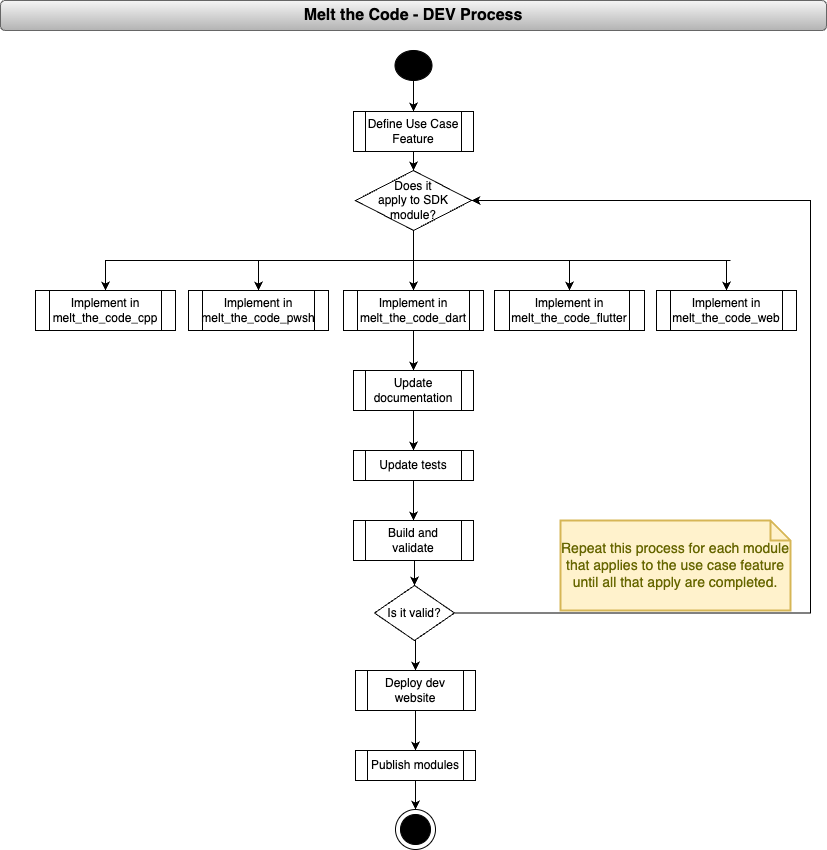

The diagram above was exported from draw.io. Its source (the exported page's mxGraphModel, read from the mxfile embedded in the PNG):
<mxGraphModel dx="1060" dy="674" grid="1" gridSize="10" guides="1" tooltips="1" connect="1" arrows="1" fold="1" page="1" pageScale="1" pageWidth="827" pageHeight="1169" background="#ffffff" math="0" shadow="0">
  <root>
    <mxCell id="WIyWlLk6GJQsqaUBKTNV-0" />
    <mxCell id="WIyWlLk6GJQsqaUBKTNV-1" parent="WIyWlLk6GJQsqaUBKTNV-0" />
    <mxCell id="fsht50BKHaNMjUpTAXYy-0" value="Melt the Code - DEV Process" style="rounded=1;whiteSpace=wrap;html=1;fillColor=#f5f5f5;gradientColor=#b3b3b3;strokeColor=#666666;fontStyle=1;fontSize=16;" vertex="1" parent="WIyWlLk6GJQsqaUBKTNV-1">
      <mxGeometry width="826" height="30" as="geometry" />
    </mxCell>
    <mxCell id="fsht50BKHaNMjUpTAXYy-4" style="edgeStyle=orthogonalEdgeStyle;rounded=0;orthogonalLoop=1;jettySize=auto;html=1;exitX=0.5;exitY=1;exitDx=0;exitDy=0;entryX=0.5;entryY=0;entryDx=0;entryDy=0;fontSize=12;" edge="1" parent="WIyWlLk6GJQsqaUBKTNV-1" source="fsht50BKHaNMjUpTAXYy-1" target="fsht50BKHaNMjUpTAXYy-2">
      <mxGeometry relative="1" as="geometry" />
    </mxCell>
    <mxCell id="fsht50BKHaNMjUpTAXYy-1" value="" style="ellipse;whiteSpace=wrap;html=1;fontSize=16;fillColor=#000000;" vertex="1" parent="WIyWlLk6GJQsqaUBKTNV-1">
      <mxGeometry x="394.5" y="50" width="37" height="30" as="geometry" />
    </mxCell>
    <mxCell id="fsht50BKHaNMjUpTAXYy-6" style="edgeStyle=orthogonalEdgeStyle;rounded=0;orthogonalLoop=1;jettySize=auto;html=1;exitX=0.5;exitY=1;exitDx=0;exitDy=0;entryX=0.5;entryY=0;entryDx=0;entryDy=0;fontSize=12;" edge="1" parent="WIyWlLk6GJQsqaUBKTNV-1" source="fsht50BKHaNMjUpTAXYy-2" target="fsht50BKHaNMjUpTAXYy-5">
      <mxGeometry relative="1" as="geometry" />
    </mxCell>
    <mxCell id="fsht50BKHaNMjUpTAXYy-2" value="Define Use Case Feature" style="shape=process;whiteSpace=wrap;html=1;backgroundOutline=1;fontSize=12;fillColor=#FFFFFF;" vertex="1" parent="WIyWlLk6GJQsqaUBKTNV-1">
      <mxGeometry x="353" y="111" width="120" height="40" as="geometry" />
    </mxCell>
    <mxCell id="fsht50BKHaNMjUpTAXYy-13" style="edgeStyle=orthogonalEdgeStyle;rounded=0;orthogonalLoop=1;jettySize=auto;html=1;exitX=0.5;exitY=0;exitDx=0;exitDy=0;fontSize=12;startArrow=classic;startFill=1;endArrow=none;endFill=0;" edge="1" parent="WIyWlLk6GJQsqaUBKTNV-1" source="fsht50BKHaNMjUpTAXYy-3">
      <mxGeometry relative="1" as="geometry">
        <mxPoint x="726" y="260" as="targetPoint" />
        <Array as="points">
          <mxPoint x="726" y="260" />
        </Array>
      </mxGeometry>
    </mxCell>
    <mxCell id="fsht50BKHaNMjUpTAXYy-3" value="Implement in melt_the_code_web" style="shape=process;whiteSpace=wrap;html=1;backgroundOutline=1;fontSize=12;fillColor=default;" vertex="1" parent="WIyWlLk6GJQsqaUBKTNV-1">
      <mxGeometry x="656" y="290" width="140" height="40" as="geometry" />
    </mxCell>
    <mxCell id="fsht50BKHaNMjUpTAXYy-12" style="edgeStyle=orthogonalEdgeStyle;rounded=0;orthogonalLoop=1;jettySize=auto;html=1;exitX=0.5;exitY=1;exitDx=0;exitDy=0;fontSize=12;entryX=0.5;entryY=0;entryDx=0;entryDy=0;" edge="1" parent="WIyWlLk6GJQsqaUBKTNV-1" source="fsht50BKHaNMjUpTAXYy-5" target="fsht50BKHaNMjUpTAXYy-8">
      <mxGeometry relative="1" as="geometry">
        <mxPoint x="413" y="260" as="targetPoint" />
      </mxGeometry>
    </mxCell>
    <mxCell id="fsht50BKHaNMjUpTAXYy-5" value="Does it &lt;br&gt;apply to SDK module?" style="rhombus;whiteSpace=wrap;html=1;fontSize=12;fillColor=default;" vertex="1" parent="WIyWlLk6GJQsqaUBKTNV-1">
      <mxGeometry x="355" y="170" width="116" height="60" as="geometry" />
    </mxCell>
    <mxCell id="fsht50BKHaNMjUpTAXYy-14" style="edgeStyle=orthogonalEdgeStyle;rounded=0;orthogonalLoop=1;jettySize=auto;html=1;exitX=0.5;exitY=0;exitDx=0;exitDy=0;fontSize=12;startArrow=classic;startFill=1;endArrow=none;endFill=0;" edge="1" parent="WIyWlLk6GJQsqaUBKTNV-1" source="fsht50BKHaNMjUpTAXYy-7">
      <mxGeometry relative="1" as="geometry">
        <mxPoint x="584" y="260" as="targetPoint" />
        <Array as="points">
          <mxPoint x="569" y="260" />
        </Array>
      </mxGeometry>
    </mxCell>
    <mxCell id="fsht50BKHaNMjUpTAXYy-7" value="Implement in melt_the_code_flutter" style="shape=process;whiteSpace=wrap;html=1;backgroundOutline=1;fontSize=12;fillColor=default;" vertex="1" parent="WIyWlLk6GJQsqaUBKTNV-1">
      <mxGeometry x="494" y="290" width="150" height="40" as="geometry" />
    </mxCell>
    <mxCell id="fsht50BKHaNMjUpTAXYy-20" style="edgeStyle=orthogonalEdgeStyle;rounded=0;orthogonalLoop=1;jettySize=auto;html=1;exitX=0.5;exitY=1;exitDx=0;exitDy=0;entryX=0.5;entryY=0;entryDx=0;entryDy=0;fontSize=12;startArrow=none;startFill=0;endArrow=classic;endFill=1;" edge="1" parent="WIyWlLk6GJQsqaUBKTNV-1" source="fsht50BKHaNMjUpTAXYy-8" target="fsht50BKHaNMjUpTAXYy-17">
      <mxGeometry relative="1" as="geometry" />
    </mxCell>
    <mxCell id="fsht50BKHaNMjUpTAXYy-8" value="Implement in melt_the_code_dart" style="shape=process;whiteSpace=wrap;html=1;backgroundOutline=1;fontSize=12;fillColor=default;" vertex="1" parent="WIyWlLk6GJQsqaUBKTNV-1">
      <mxGeometry x="343" y="290" width="140" height="40" as="geometry" />
    </mxCell>
    <mxCell id="fsht50BKHaNMjUpTAXYy-15" style="edgeStyle=orthogonalEdgeStyle;rounded=0;orthogonalLoop=1;jettySize=auto;html=1;exitX=0.5;exitY=0;exitDx=0;exitDy=0;fontSize=12;startArrow=classic;startFill=1;endArrow=none;endFill=0;" edge="1" parent="WIyWlLk6GJQsqaUBKTNV-1" source="fsht50BKHaNMjUpTAXYy-9">
      <mxGeometry relative="1" as="geometry">
        <mxPoint x="239" y="260" as="targetPoint" />
        <Array as="points">
          <mxPoint x="258" y="260" />
        </Array>
      </mxGeometry>
    </mxCell>
    <mxCell id="fsht50BKHaNMjUpTAXYy-9" value="Implement in melt_the_code_pwsh" style="shape=process;whiteSpace=wrap;html=1;backgroundOutline=1;fontSize=12;fillColor=default;" vertex="1" parent="WIyWlLk6GJQsqaUBKTNV-1">
      <mxGeometry x="188" y="290" width="140" height="40" as="geometry" />
    </mxCell>
    <mxCell id="fsht50BKHaNMjUpTAXYy-16" style="edgeStyle=orthogonalEdgeStyle;rounded=0;orthogonalLoop=1;jettySize=auto;html=1;exitX=0.5;exitY=0;exitDx=0;exitDy=0;fontSize=12;startArrow=classic;startFill=1;endArrow=none;endFill=0;" edge="1" parent="WIyWlLk6GJQsqaUBKTNV-1" source="fsht50BKHaNMjUpTAXYy-10">
      <mxGeometry relative="1" as="geometry">
        <mxPoint x="110" y="260" as="targetPoint" />
        <Array as="points">
          <mxPoint x="105" y="260" />
        </Array>
      </mxGeometry>
    </mxCell>
    <mxCell id="fsht50BKHaNMjUpTAXYy-10" value="Implement in melt_the_code_cpp" style="shape=process;whiteSpace=wrap;html=1;backgroundOutline=1;fontSize=12;fillColor=default;" vertex="1" parent="WIyWlLk6GJQsqaUBKTNV-1">
      <mxGeometry x="35" y="290" width="140" height="40" as="geometry" />
    </mxCell>
    <mxCell id="fsht50BKHaNMjUpTAXYy-11" value="" style="endArrow=none;html=1;rounded=0;fontSize=12;" edge="1" parent="WIyWlLk6GJQsqaUBKTNV-1">
      <mxGeometry width="50" height="50" relative="1" as="geometry">
        <mxPoint x="110" y="260" as="sourcePoint" />
        <mxPoint x="730" y="260" as="targetPoint" />
      </mxGeometry>
    </mxCell>
    <mxCell id="fsht50BKHaNMjUpTAXYy-21" style="edgeStyle=orthogonalEdgeStyle;rounded=0;orthogonalLoop=1;jettySize=auto;html=1;exitX=0.5;exitY=1;exitDx=0;exitDy=0;entryX=0.5;entryY=0;entryDx=0;entryDy=0;fontSize=12;startArrow=none;startFill=0;endArrow=classic;endFill=1;" edge="1" parent="WIyWlLk6GJQsqaUBKTNV-1" source="fsht50BKHaNMjUpTAXYy-17" target="fsht50BKHaNMjUpTAXYy-18">
      <mxGeometry relative="1" as="geometry" />
    </mxCell>
    <mxCell id="fsht50BKHaNMjUpTAXYy-17" value="Update documentation" style="shape=process;whiteSpace=wrap;html=1;backgroundOutline=1;fontSize=12;fillColor=default;" vertex="1" parent="WIyWlLk6GJQsqaUBKTNV-1">
      <mxGeometry x="353" y="370" width="120" height="40" as="geometry" />
    </mxCell>
    <mxCell id="fsht50BKHaNMjUpTAXYy-22" style="edgeStyle=orthogonalEdgeStyle;rounded=0;orthogonalLoop=1;jettySize=auto;html=1;exitX=0.5;exitY=1;exitDx=0;exitDy=0;entryX=0.5;entryY=0;entryDx=0;entryDy=0;fontSize=12;startArrow=none;startFill=0;endArrow=classic;endFill=1;" edge="1" parent="WIyWlLk6GJQsqaUBKTNV-1" source="fsht50BKHaNMjUpTAXYy-18" target="fsht50BKHaNMjUpTAXYy-19">
      <mxGeometry relative="1" as="geometry" />
    </mxCell>
    <mxCell id="fsht50BKHaNMjUpTAXYy-18" value="Update tests" style="shape=process;whiteSpace=wrap;html=1;backgroundOutline=1;fontSize=12;fillColor=default;" vertex="1" parent="WIyWlLk6GJQsqaUBKTNV-1">
      <mxGeometry x="353" y="450" width="120" height="30" as="geometry" />
    </mxCell>
    <mxCell id="fsht50BKHaNMjUpTAXYy-24" style="edgeStyle=orthogonalEdgeStyle;rounded=0;orthogonalLoop=1;jettySize=auto;html=1;exitX=0.5;exitY=1;exitDx=0;exitDy=0;entryX=0.5;entryY=0;entryDx=0;entryDy=0;fontSize=12;startArrow=none;startFill=0;endArrow=classic;endFill=1;" edge="1" parent="WIyWlLk6GJQsqaUBKTNV-1" source="fsht50BKHaNMjUpTAXYy-19" target="fsht50BKHaNMjUpTAXYy-23">
      <mxGeometry relative="1" as="geometry" />
    </mxCell>
    <mxCell id="fsht50BKHaNMjUpTAXYy-19" value="Build and validate" style="shape=process;whiteSpace=wrap;html=1;backgroundOutline=1;fontSize=12;fillColor=default;" vertex="1" parent="WIyWlLk6GJQsqaUBKTNV-1">
      <mxGeometry x="353" y="520" width="120" height="40" as="geometry" />
    </mxCell>
    <mxCell id="fsht50BKHaNMjUpTAXYy-25" style="edgeStyle=orthogonalEdgeStyle;rounded=0;orthogonalLoop=1;jettySize=auto;html=1;exitX=1;exitY=0.5;exitDx=0;exitDy=0;entryX=1;entryY=0.5;entryDx=0;entryDy=0;fontSize=12;startArrow=none;startFill=0;endArrow=classic;endFill=1;" edge="1" parent="WIyWlLk6GJQsqaUBKTNV-1" source="fsht50BKHaNMjUpTAXYy-23" target="fsht50BKHaNMjUpTAXYy-5">
      <mxGeometry relative="1" as="geometry">
        <Array as="points">
          <mxPoint x="810" y="613" />
          <mxPoint x="810" y="200" />
        </Array>
      </mxGeometry>
    </mxCell>
    <mxCell id="fsht50BKHaNMjUpTAXYy-28" style="edgeStyle=orthogonalEdgeStyle;rounded=0;orthogonalLoop=1;jettySize=auto;html=1;exitX=0.5;exitY=1;exitDx=0;exitDy=0;entryX=0.5;entryY=0;entryDx=0;entryDy=0;fontSize=12;startArrow=none;startFill=0;endArrow=classic;endFill=1;" edge="1" parent="WIyWlLk6GJQsqaUBKTNV-1" source="fsht50BKHaNMjUpTAXYy-23" target="fsht50BKHaNMjUpTAXYy-26">
      <mxGeometry relative="1" as="geometry" />
    </mxCell>
    <mxCell id="fsht50BKHaNMjUpTAXYy-23" value="Is it valid?" style="rhombus;whiteSpace=wrap;html=1;fontSize=12;fillColor=default;" vertex="1" parent="WIyWlLk6GJQsqaUBKTNV-1">
      <mxGeometry x="374" y="585" width="80" height="55" as="geometry" />
    </mxCell>
    <mxCell id="fsht50BKHaNMjUpTAXYy-29" style="edgeStyle=orthogonalEdgeStyle;rounded=0;orthogonalLoop=1;jettySize=auto;html=1;exitX=0.5;exitY=1;exitDx=0;exitDy=0;entryX=0.5;entryY=0;entryDx=0;entryDy=0;fontSize=12;startArrow=none;startFill=0;endArrow=classic;endFill=1;" edge="1" parent="WIyWlLk6GJQsqaUBKTNV-1" source="fsht50BKHaNMjUpTAXYy-26" target="fsht50BKHaNMjUpTAXYy-27">
      <mxGeometry relative="1" as="geometry" />
    </mxCell>
    <mxCell id="fsht50BKHaNMjUpTAXYy-26" value="Deploy dev website" style="shape=process;whiteSpace=wrap;html=1;backgroundOutline=1;fontSize=12;fillColor=default;" vertex="1" parent="WIyWlLk6GJQsqaUBKTNV-1">
      <mxGeometry x="355" y="670" width="120" height="40" as="geometry" />
    </mxCell>
    <mxCell id="fsht50BKHaNMjUpTAXYy-33" style="edgeStyle=orthogonalEdgeStyle;rounded=0;orthogonalLoop=1;jettySize=auto;html=1;exitX=0.5;exitY=1;exitDx=0;exitDy=0;entryX=0.5;entryY=0;entryDx=0;entryDy=0;fontSize=12;startArrow=none;startFill=0;endArrow=classic;endFill=1;" edge="1" parent="WIyWlLk6GJQsqaUBKTNV-1" source="fsht50BKHaNMjUpTAXYy-27" target="fsht50BKHaNMjUpTAXYy-31">
      <mxGeometry relative="1" as="geometry" />
    </mxCell>
    <mxCell id="fsht50BKHaNMjUpTAXYy-27" value="Publish modules" style="shape=process;whiteSpace=wrap;html=1;backgroundOutline=1;fontSize=12;fillColor=default;" vertex="1" parent="WIyWlLk6GJQsqaUBKTNV-1">
      <mxGeometry x="355" y="750" width="120" height="30" as="geometry" />
    </mxCell>
    <mxCell id="fsht50BKHaNMjUpTAXYy-32" value="" style="group" vertex="1" connectable="0" parent="WIyWlLk6GJQsqaUBKTNV-1">
      <mxGeometry x="395" y="809" width="40" height="40" as="geometry" />
    </mxCell>
    <mxCell id="fsht50BKHaNMjUpTAXYy-31" value="" style="ellipse;whiteSpace=wrap;html=1;aspect=fixed;fontSize=12;fillColor=default;" vertex="1" parent="fsht50BKHaNMjUpTAXYy-32">
      <mxGeometry width="40" height="40" as="geometry" />
    </mxCell>
    <mxCell id="fsht50BKHaNMjUpTAXYy-30" value="" style="ellipse;whiteSpace=wrap;html=1;aspect=fixed;fontSize=12;fillColor=#000000;" vertex="1" parent="fsht50BKHaNMjUpTAXYy-32">
      <mxGeometry x="5" y="5" width="30" height="30" as="geometry" />
    </mxCell>
    <mxCell id="fsht50BKHaNMjUpTAXYy-34" value="Repeat this process for each module that applies to the use case feature until all that apply are completed." style="shape=note;strokeWidth=2;fontSize=14;size=20;whiteSpace=wrap;html=1;fillColor=#fff2cc;strokeColor=#d6b656;fontColor=#666600;" vertex="1" parent="WIyWlLk6GJQsqaUBKTNV-1">
      <mxGeometry x="560" y="520" width="230" height="90" as="geometry" />
    </mxCell>
  </root>
</mxGraphModel>